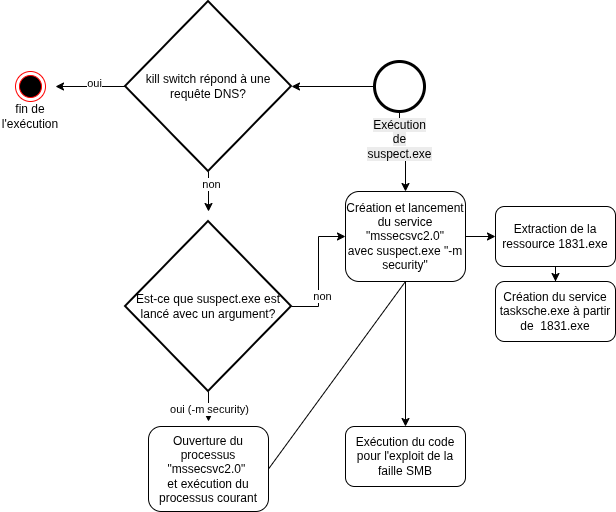

The diagram above was exported from draw.io. Its source (the exported page's mxGraphModel, read from the mxfile embedded in the PNG):
<mxGraphModel dx="1426" dy="797" grid="1" gridSize="10" guides="1" tooltips="1" connect="1" arrows="1" fold="1" page="1" pageScale="1" pageWidth="827" pageHeight="1169" math="0" shadow="0">
  <root>
    <mxCell id="0" />
    <mxCell id="1" parent="0" />
    <mxCell id="2" edge="1" parent="1" source="9" style="edgeStyle=orthogonalEdgeStyle;rounded=0;orthogonalLoop=1;jettySize=auto;html=1;entryX=1;entryY=0.5;entryDx=0;entryDy=0;entryPerimeter=0;" target="5" value="">
      <mxGeometry relative="1" as="geometry">
        <mxPoint x="354" y="185" as="sourcePoint" />
        <mxPoint x="414" y="260" as="targetPoint" />
      </mxGeometry>
    </mxCell>
    <mxCell id="3" edge="1" parent="1" source="5" style="edgeStyle=orthogonalEdgeStyle;rounded=0;orthogonalLoop=1;jettySize=auto;html=1;" value="">
      <mxGeometry relative="1" as="geometry">
        <mxPoint x="223" y="310" as="targetPoint" />
      </mxGeometry>
    </mxCell>
    <mxCell id="4" connectable="0" parent="3" style="edgeLabel;html=1;align=center;verticalAlign=middle;resizable=0;points=[];" value="non" vertex="1">
      <mxGeometry relative="1" x="-0.4074" y="2" as="geometry">
        <mxPoint as="offset" />
      </mxGeometry>
    </mxCell>
    <mxCell id="5" parent="1" style="strokeWidth=2;html=1;shape=mxgraph.flowchart.decision;whiteSpace=wrap;" value="kill switch répond à une requête DNS?" vertex="1">
      <mxGeometry height="170" width="166" x="140" y="100" as="geometry" />
    </mxCell>
    <mxCell id="6" edge="1" parent="1" source="5" style="endArrow=classic;html=1;rounded=0;exitX=0;exitY=0.5;exitDx=0;exitDy=0;exitPerimeter=0;" value="">
      <mxGeometry height="50" relative="1" width="50" as="geometry">
        <mxPoint x="120" y="150" as="sourcePoint" />
        <mxPoint x="70" y="185" as="targetPoint" />
      </mxGeometry>
    </mxCell>
    <mxCell id="7" connectable="0" parent="6" style="edgeLabel;html=1;align=center;verticalAlign=middle;resizable=0;points=[];" value="oui" vertex="1">
      <mxGeometry relative="1" x="-0.0857" y="-4" as="geometry">
        <mxPoint as="offset" />
      </mxGeometry>
    </mxCell>
    <mxCell id="8" edge="1" parent="1" source="9" style="edgeStyle=orthogonalEdgeStyle;rounded=0;orthogonalLoop=1;jettySize=auto;html=1;" target="14" value="">
      <mxGeometry relative="1" as="geometry" />
    </mxCell>
    <mxCell id="9" parent="1" style="points=[[0.145,0.145,0],[0.5,0,0],[0.855,0.145,0],[1,0.5,0],[0.855,0.855,0],[0.5,1,0],[0.145,0.855,0],[0,0.5,0]];shape=mxgraph.bpmn.event;html=1;verticalLabelPosition=bottom;labelBackgroundColor=#ffffff;verticalAlign=top;align=center;perimeter=ellipsePerimeter;outlineConnect=0;aspect=fixed;outline=end;symbol=terminate2;" value="&lt;span style=&quot;text-wrap-mode: wrap; background-color: rgb(236, 236, 236);&quot;&gt;Exécution de suspect.exe&lt;/span&gt;" vertex="1">
      <mxGeometry height="50" width="50" x="389" y="160" as="geometry" />
    </mxCell>
    <mxCell id="10" edge="1" parent="1" source="12" style="edgeStyle=orthogonalEdgeStyle;rounded=0;orthogonalLoop=1;jettySize=auto;html=1;" target="14" value="">
      <mxGeometry relative="1" as="geometry" />
    </mxCell>
    <mxCell id="11" connectable="0" parent="10" style="edgeLabel;html=1;align=center;verticalAlign=middle;resizable=0;points=[];" value="non" vertex="1">
      <mxGeometry relative="1" x="-0.381" y="-3" as="geometry">
        <mxPoint as="offset" />
      </mxGeometry>
    </mxCell>
    <mxCell id="12" parent="1" style="strokeWidth=2;html=1;shape=mxgraph.flowchart.decision;whiteSpace=wrap;" value="Est-ce que suspect.exe est lancé avec un argument?" vertex="1">
      <mxGeometry height="170" width="166" x="140" y="320" as="geometry" />
    </mxCell>
    <mxCell id="13" edge="1" parent="1" source="14" style="edgeStyle=orthogonalEdgeStyle;rounded=0;orthogonalLoop=1;jettySize=auto;html=1;" target="16" value="">
      <mxGeometry relative="1" as="geometry" />
    </mxCell>
    <mxCell id="14" parent="1" style="rounded=1;whiteSpace=wrap;html=1;" value="Création et lancement du service &quot;mssecsvc2.0&quot;&lt;div&gt;avec suspect.exe &quot;-m security&quot;&lt;/div&gt;" vertex="1">
      <mxGeometry height="90" width="120" x="360" y="290" as="geometry" />
    </mxCell>
    <mxCell id="15" edge="1" parent="1" source="16" style="edgeStyle=orthogonalEdgeStyle;rounded=0;orthogonalLoop=1;jettySize=auto;html=1;" target="17" value="">
      <mxGeometry relative="1" as="geometry" />
    </mxCell>
    <mxCell id="16" parent="1" style="whiteSpace=wrap;html=1;rounded=1;" value="Extraction de la ressource 1831.exe" vertex="1">
      <mxGeometry height="60" width="120" x="510" y="305" as="geometry" />
    </mxCell>
    <mxCell id="17" parent="1" style="whiteSpace=wrap;html=1;rounded=1;" value="Création du service tasksche.exe à partir de&amp;nbsp; 1831.exe" vertex="1">
      <mxGeometry height="60" width="120" x="510" y="380" as="geometry" />
    </mxCell>
    <mxCell id="18" edge="1" parent="1" source="12" style="endArrow=classic;html=1;rounded=0;exitX=0.5;exitY=1;exitDx=0;exitDy=0;exitPerimeter=0;" value="">
      <mxGeometry height="50" relative="1" width="50" as="geometry">
        <mxPoint x="390" y="440" as="sourcePoint" />
        <mxPoint x="223" y="520" as="targetPoint" />
      </mxGeometry>
    </mxCell>
    <mxCell id="19" connectable="0" parent="18" style="edgeLabel;html=1;align=center;verticalAlign=middle;resizable=0;points=[];" value="oui (-m security)" vertex="1">
      <mxGeometry relative="1" x="0.1333" as="geometry">
        <mxPoint as="offset" />
      </mxGeometry>
    </mxCell>
    <mxCell id="20" parent="1" style="rounded=1;whiteSpace=wrap;html=1;" value="Ouverture du processus &quot;mssecsvc2.0&quot;&amp;nbsp;&lt;div&gt;et exécution du processus courant&lt;/div&gt;" vertex="1">
      <mxGeometry height="85" width="120" x="163" y="525" as="geometry" />
    </mxCell>
    <mxCell id="21" edge="1" parent="1" source="20" style="endArrow=classic;html=1;rounded=0;exitX=1;exitY=0.5;exitDx=0;exitDy=0;entryX=0.5;entryY=0;entryDx=0;entryDy=0;" target="22" value="">
      <mxGeometry height="50" relative="1" width="50" as="geometry">
        <Array as="points">
          <mxPoint x="420" y="380" />
        </Array>
        <mxPoint x="350" y="550" as="sourcePoint" />
        <mxPoint x="440" y="390" as="targetPoint" />
      </mxGeometry>
    </mxCell>
    <mxCell id="22" parent="1" style="rounded=1;whiteSpace=wrap;html=1;" value="Exécution du code pour l'exploit de la faille SMB" vertex="1">
      <mxGeometry height="60" width="120" x="360" y="525" as="geometry" />
    </mxCell>
    <mxCell id="23" parent="1" style="ellipse;html=1;shape=endState;fillColor=#000000;strokeColor=#ff0000;" value="" vertex="1">
      <mxGeometry height="30" width="30" x="30" y="170" as="geometry" />
    </mxCell>
    <mxCell id="24" parent="1" style="text;html=1;whiteSpace=wrap;strokeColor=none;fillColor=none;align=center;verticalAlign=middle;rounded=0;" value="fin de l'exécution" vertex="1">
      <mxGeometry height="30" width="60" x="15" y="200" as="geometry" />
    </mxCell>
  </root>
</mxGraphModel>